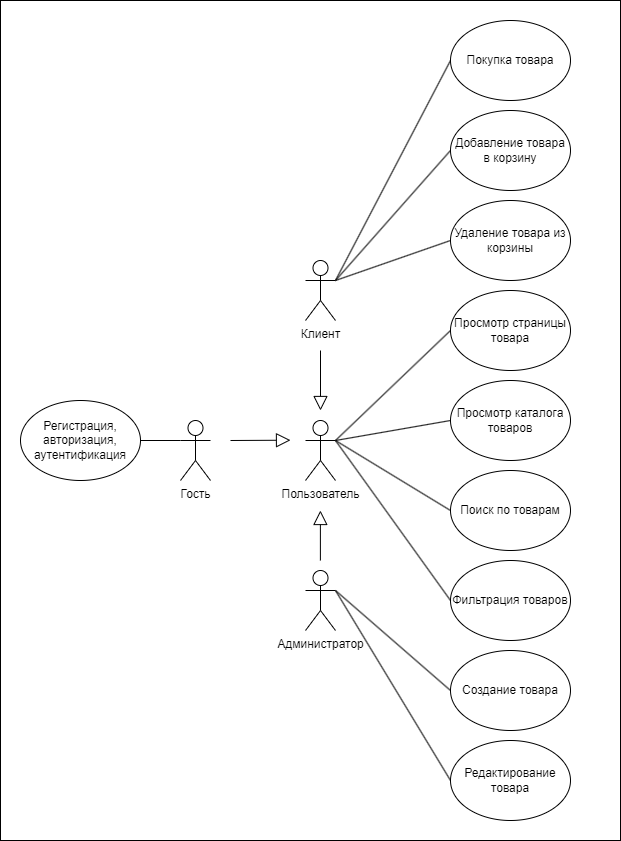

The diagram above was exported from draw.io. Its source (the exported page's mxGraphModel, read from the mxfile embedded in the PNG):
<mxGraphModel dx="2736" dy="1002" grid="1" gridSize="10" guides="1" tooltips="1" connect="1" arrows="1" fold="1" page="1" pageScale="1" pageWidth="827" pageHeight="1169" math="0" shadow="0">
  <root>
    <mxCell id="0" />
    <mxCell id="1" parent="0" />
    <mxCell id="QhT9EpCuLeqW87yxg70V-1" value="" style="rounded=0;whiteSpace=wrap;html=1;" vertex="1" parent="1">
      <mxGeometry x="-110" y="360" width="620" height="840" as="geometry" />
    </mxCell>
    <mxCell id="ptKECZcC20qvl6gs3XSb-261" style="edgeStyle=none;shape=connector;rounded=0;orthogonalLoop=1;jettySize=auto;html=1;exitX=1;exitY=0.3333333333333333;exitDx=0;exitDy=0;exitPerimeter=0;entryX=0;entryY=0.5;entryDx=0;entryDy=0;strokeColor=default;align=center;verticalAlign=middle;fontFamily=Helvetica;fontSize=11;fontColor=default;labelBackgroundColor=default;endArrow=none;endFill=0;" parent="1" source="ptKECZcC20qvl6gs3XSb-196" target="ptKECZcC20qvl6gs3XSb-198" edge="1">
      <mxGeometry relative="1" as="geometry" />
    </mxCell>
    <mxCell id="ptKECZcC20qvl6gs3XSb-262" style="edgeStyle=none;shape=connector;rounded=0;orthogonalLoop=1;jettySize=auto;html=1;exitX=1;exitY=0.3333333333333333;exitDx=0;exitDy=0;exitPerimeter=0;entryX=0;entryY=0.5;entryDx=0;entryDy=0;strokeColor=default;align=center;verticalAlign=middle;fontFamily=Helvetica;fontSize=11;fontColor=default;labelBackgroundColor=default;endArrow=none;endFill=0;" parent="1" source="ptKECZcC20qvl6gs3XSb-196" target="ptKECZcC20qvl6gs3XSb-199" edge="1">
      <mxGeometry relative="1" as="geometry" />
    </mxCell>
    <mxCell id="ptKECZcC20qvl6gs3XSb-263" style="edgeStyle=none;shape=connector;rounded=0;orthogonalLoop=1;jettySize=auto;html=1;exitX=1;exitY=0.3333333333333333;exitDx=0;exitDy=0;exitPerimeter=0;entryX=0;entryY=0.5;entryDx=0;entryDy=0;strokeColor=default;align=center;verticalAlign=middle;fontFamily=Helvetica;fontSize=11;fontColor=default;labelBackgroundColor=default;endArrow=none;endFill=0;" parent="1" source="ptKECZcC20qvl6gs3XSb-196" target="ptKECZcC20qvl6gs3XSb-197" edge="1">
      <mxGeometry relative="1" as="geometry" />
    </mxCell>
    <mxCell id="ptKECZcC20qvl6gs3XSb-196" value="Клиент" style="shape=umlActor;verticalLabelPosition=bottom;verticalAlign=top;html=1;" parent="1" vertex="1">
      <mxGeometry x="195" y="620" width="30" height="60" as="geometry" />
    </mxCell>
    <mxCell id="ptKECZcC20qvl6gs3XSb-197" value="Покупка товара" style="ellipse;whiteSpace=wrap;html=1;" parent="1" vertex="1">
      <mxGeometry x="340" y="380" width="120" height="80" as="geometry" />
    </mxCell>
    <mxCell id="ptKECZcC20qvl6gs3XSb-198" value="Удаление товара из корзины" style="ellipse;whiteSpace=wrap;html=1;" parent="1" vertex="1">
      <mxGeometry x="340" y="560" width="120" height="80" as="geometry" />
    </mxCell>
    <mxCell id="ptKECZcC20qvl6gs3XSb-199" value="Добавление товара в корзину" style="ellipse;whiteSpace=wrap;html=1;" parent="1" vertex="1">
      <mxGeometry x="340" y="470" width="120" height="80" as="geometry" />
    </mxCell>
    <mxCell id="ptKECZcC20qvl6gs3XSb-200" value="Просмотр страницы товара" style="ellipse;whiteSpace=wrap;html=1;" parent="1" vertex="1">
      <mxGeometry x="340" y="650" width="120" height="80" as="geometry" />
    </mxCell>
    <mxCell id="ptKECZcC20qvl6gs3XSb-201" value="Просмотр каталога товаров" style="ellipse;whiteSpace=wrap;html=1;" parent="1" vertex="1">
      <mxGeometry x="340" y="740" width="120" height="80" as="geometry" />
    </mxCell>
    <mxCell id="ptKECZcC20qvl6gs3XSb-202" value="Поиск по товарам" style="ellipse;whiteSpace=wrap;html=1;" parent="1" vertex="1">
      <mxGeometry x="340" y="830" width="120" height="80" as="geometry" />
    </mxCell>
    <mxCell id="ptKECZcC20qvl6gs3XSb-203" value="Фильтрация товаров" style="ellipse;whiteSpace=wrap;html=1;" parent="1" vertex="1">
      <mxGeometry x="340" y="920" width="120" height="80" as="geometry" />
    </mxCell>
    <mxCell id="ptKECZcC20qvl6gs3XSb-204" value="Регистрация, авторизация, аутентификация" style="ellipse;whiteSpace=wrap;html=1;" parent="1" vertex="1">
      <mxGeometry x="-90" y="760" width="120" height="80" as="geometry" />
    </mxCell>
    <mxCell id="ptKECZcC20qvl6gs3XSb-254" value="" style="edgeStyle=none;shape=connector;rounded=0;orthogonalLoop=1;jettySize=auto;html=1;strokeColor=default;align=center;verticalAlign=middle;fontFamily=Helvetica;fontSize=11;fontColor=default;labelBackgroundColor=default;endArrow=block;endFill=0;endSize=12;" parent="1" edge="1">
      <mxGeometry relative="1" as="geometry">
        <mxPoint x="210" y="710" as="sourcePoint" />
        <mxPoint x="210" y="770" as="targetPoint" />
      </mxGeometry>
    </mxCell>
    <mxCell id="ptKECZcC20qvl6gs3XSb-267" style="edgeStyle=none;shape=connector;rounded=0;orthogonalLoop=1;jettySize=auto;html=1;exitX=0;exitY=0.3333333333333333;exitDx=0;exitDy=0;exitPerimeter=0;entryX=1;entryY=0.5;entryDx=0;entryDy=0;strokeColor=default;align=center;verticalAlign=middle;fontFamily=Helvetica;fontSize=11;fontColor=default;labelBackgroundColor=default;endArrow=none;endFill=0;" parent="1" source="ptKECZcC20qvl6gs3XSb-215" target="ptKECZcC20qvl6gs3XSb-204" edge="1">
      <mxGeometry relative="1" as="geometry" />
    </mxCell>
    <mxCell id="ptKECZcC20qvl6gs3XSb-215" value="Гость" style="shape=umlActor;verticalLabelPosition=bottom;verticalAlign=top;html=1;" parent="1" vertex="1">
      <mxGeometry x="70" y="780" width="30" height="60" as="geometry" />
    </mxCell>
    <mxCell id="ptKECZcC20qvl6gs3XSb-259" style="edgeStyle=none;shape=connector;rounded=0;orthogonalLoop=1;jettySize=auto;html=1;exitX=1;exitY=0.3333333333333333;exitDx=0;exitDy=0;exitPerimeter=0;entryX=0;entryY=0.5;entryDx=0;entryDy=0;strokeColor=default;align=center;verticalAlign=middle;fontFamily=Helvetica;fontSize=11;fontColor=default;labelBackgroundColor=default;endArrow=none;endFill=0;" parent="1" source="ptKECZcC20qvl6gs3XSb-223" target="ptKECZcC20qvl6gs3XSb-230" edge="1">
      <mxGeometry relative="1" as="geometry" />
    </mxCell>
    <mxCell id="ptKECZcC20qvl6gs3XSb-260" style="edgeStyle=none;shape=connector;rounded=0;orthogonalLoop=1;jettySize=auto;html=1;exitX=1;exitY=0.3333333333333333;exitDx=0;exitDy=0;exitPerimeter=0;entryX=0;entryY=0.5;entryDx=0;entryDy=0;strokeColor=default;align=center;verticalAlign=middle;fontFamily=Helvetica;fontSize=11;fontColor=default;labelBackgroundColor=default;endArrow=none;endFill=0;" parent="1" source="ptKECZcC20qvl6gs3XSb-223" target="ptKECZcC20qvl6gs3XSb-231" edge="1">
      <mxGeometry relative="1" as="geometry" />
    </mxCell>
    <mxCell id="ptKECZcC20qvl6gs3XSb-223" value="Администратор" style="shape=umlActor;verticalLabelPosition=bottom;verticalAlign=top;html=1;" parent="1" vertex="1">
      <mxGeometry x="195" y="930" width="30" height="60" as="geometry" />
    </mxCell>
    <mxCell id="ptKECZcC20qvl6gs3XSb-230" value="Создание товара" style="ellipse;whiteSpace=wrap;html=1;" parent="1" vertex="1">
      <mxGeometry x="340" y="1010" width="120" height="80" as="geometry" />
    </mxCell>
    <mxCell id="ptKECZcC20qvl6gs3XSb-231" value="Редактирование товара" style="ellipse;whiteSpace=wrap;html=1;" parent="1" vertex="1">
      <mxGeometry x="340" y="1100" width="120" height="80" as="geometry" />
    </mxCell>
    <mxCell id="ptKECZcC20qvl6gs3XSb-245" style="edgeStyle=none;shape=connector;rounded=0;orthogonalLoop=1;jettySize=auto;html=1;exitX=0.5;exitY=0;exitDx=0;exitDy=0;strokeColor=default;align=center;verticalAlign=middle;fontFamily=Helvetica;fontSize=11;fontColor=default;labelBackgroundColor=default;endArrow=none;endFill=0;" parent="1" source="ptKECZcC20qvl6gs3XSb-197" target="ptKECZcC20qvl6gs3XSb-197" edge="1">
      <mxGeometry relative="1" as="geometry" />
    </mxCell>
    <mxCell id="ptKECZcC20qvl6gs3XSb-250" style="edgeStyle=none;shape=connector;rounded=0;orthogonalLoop=1;jettySize=auto;html=1;exitX=1;exitY=0.3333333333333333;exitDx=0;exitDy=0;exitPerimeter=0;entryX=0;entryY=0.5;entryDx=0;entryDy=0;strokeColor=default;align=center;verticalAlign=middle;fontFamily=Helvetica;fontSize=11;fontColor=default;labelBackgroundColor=default;endArrow=none;endFill=0;" parent="1" source="ptKECZcC20qvl6gs3XSb-248" target="ptKECZcC20qvl6gs3XSb-201" edge="1">
      <mxGeometry relative="1" as="geometry" />
    </mxCell>
    <mxCell id="ptKECZcC20qvl6gs3XSb-251" style="edgeStyle=none;shape=connector;rounded=0;orthogonalLoop=1;jettySize=auto;html=1;exitX=1;exitY=0.3333333333333333;exitDx=0;exitDy=0;exitPerimeter=0;entryX=0;entryY=0.5;entryDx=0;entryDy=0;strokeColor=default;align=center;verticalAlign=middle;fontFamily=Helvetica;fontSize=11;fontColor=default;labelBackgroundColor=default;endArrow=none;endFill=0;" parent="1" source="ptKECZcC20qvl6gs3XSb-248" target="ptKECZcC20qvl6gs3XSb-200" edge="1">
      <mxGeometry relative="1" as="geometry" />
    </mxCell>
    <mxCell id="ptKECZcC20qvl6gs3XSb-252" style="edgeStyle=none;shape=connector;rounded=0;orthogonalLoop=1;jettySize=auto;html=1;exitX=1;exitY=0.3333333333333333;exitDx=0;exitDy=0;exitPerimeter=0;entryX=0;entryY=0.5;entryDx=0;entryDy=0;strokeColor=default;align=center;verticalAlign=middle;fontFamily=Helvetica;fontSize=11;fontColor=default;labelBackgroundColor=default;endArrow=none;endFill=0;" parent="1" source="ptKECZcC20qvl6gs3XSb-248" target="ptKECZcC20qvl6gs3XSb-202" edge="1">
      <mxGeometry relative="1" as="geometry" />
    </mxCell>
    <mxCell id="ptKECZcC20qvl6gs3XSb-253" style="edgeStyle=none;shape=connector;rounded=0;orthogonalLoop=1;jettySize=auto;html=1;exitX=1;exitY=0.3333333333333333;exitDx=0;exitDy=0;exitPerimeter=0;entryX=0;entryY=0.5;entryDx=0;entryDy=0;strokeColor=default;align=center;verticalAlign=middle;fontFamily=Helvetica;fontSize=11;fontColor=default;labelBackgroundColor=default;endArrow=none;endFill=0;" parent="1" source="ptKECZcC20qvl6gs3XSb-248" target="ptKECZcC20qvl6gs3XSb-203" edge="1">
      <mxGeometry relative="1" as="geometry" />
    </mxCell>
    <mxCell id="ptKECZcC20qvl6gs3XSb-248" value="Пользователь" style="shape=umlActor;verticalLabelPosition=bottom;verticalAlign=top;html=1;" parent="1" vertex="1">
      <mxGeometry x="195" y="780" width="30" height="60" as="geometry" />
    </mxCell>
    <mxCell id="ptKECZcC20qvl6gs3XSb-258" style="edgeStyle=none;shape=connector;rounded=0;orthogonalLoop=1;jettySize=auto;html=1;strokeColor=default;align=center;verticalAlign=middle;fontFamily=Helvetica;fontSize=11;fontColor=default;labelBackgroundColor=default;endArrow=block;endFill=0;endSize=12;exitX=0.5;exitY=0;exitDx=0;exitDy=0;exitPerimeter=0;" parent="1" edge="1">
      <mxGeometry relative="1" as="geometry">
        <mxPoint x="209.89" y="870" as="targetPoint" />
        <mxPoint x="209.89" y="920" as="sourcePoint" />
      </mxGeometry>
    </mxCell>
    <mxCell id="ptKECZcC20qvl6gs3XSb-265" value="" style="edgeStyle=none;shape=connector;rounded=0;orthogonalLoop=1;jettySize=auto;html=1;strokeColor=default;align=center;verticalAlign=middle;fontFamily=Helvetica;fontSize=11;fontColor=default;labelBackgroundColor=default;endArrow=block;endFill=0;endSize=12;" parent="1" edge="1">
      <mxGeometry relative="1" as="geometry">
        <mxPoint x="120" y="800" as="sourcePoint" />
        <mxPoint x="180" y="799.7" as="targetPoint" />
      </mxGeometry>
    </mxCell>
  </root>
</mxGraphModel>